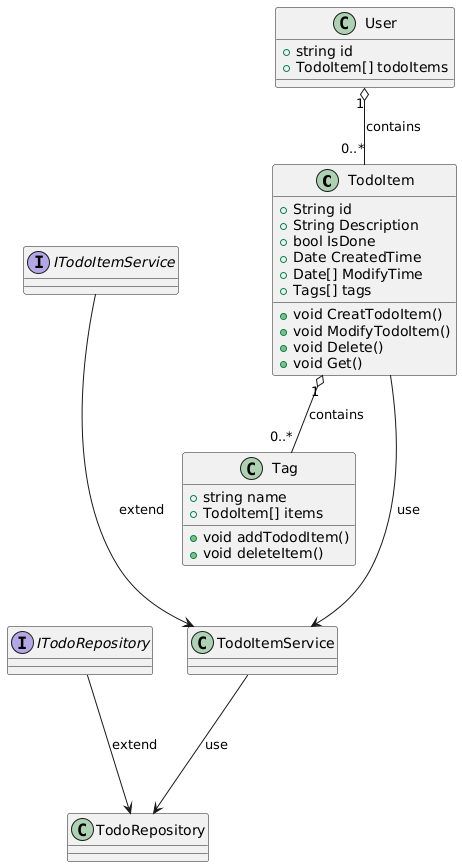

The diagram above was rendered by PlantUML. Its source (embedded in the PNG):
@startuml
class TodoItem {
  +String id
  +String Description
  +bool IsDone
  +Date CreatedTime
  +Date[] ModifyTime
  +Tags[] tags
  +void CreatTodoItem()
  +void ModifyTodoItem()
  +void Delete()
  +void Get()
}
 
class User {
  +string id
  +TodoItem[] todoItems
}
 
class Tag {
  +string name
  +TodoItem[] items
  +void addTododItem()
  +void deleteItem()
}

interface ITodoRepository{}

class TodoRepository{}

interface ITodoItemService{}

class TodoItemService{}


 
 
User "1" o-- "0..*" TodoItem : contains
TodoItem "1" o-- "0..*" Tag : contains
TodoItemService ---> TodoRepository :use 
ITodoItemService ---> TodoItemService :extend
ITodoRepository ---> TodoRepository :extend
TodoItem --->   TodoItemService:use
@enduml